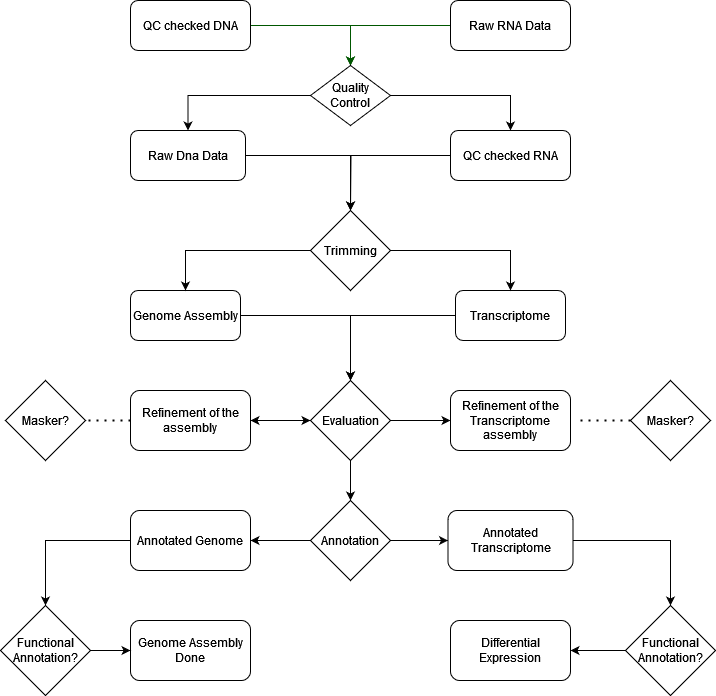

The diagram above was exported from draw.io. Its source (the exported page's mxGraphModel, read from the mxfile embedded in the PNG):
<mxGraphModel dx="1221" dy="811" grid="1" gridSize="10" guides="1" tooltips="1" connect="1" arrows="1" fold="1" page="1" pageScale="1" pageWidth="827" pageHeight="1169" math="0" shadow="0">
  <root>
    <mxCell id="WIyWlLk6GJQsqaUBKTNV-0" />
    <mxCell id="WIyWlLk6GJQsqaUBKTNV-1" parent="WIyWlLk6GJQsqaUBKTNV-0" />
    <mxCell id="Kvq7PjEBz1vlz8PYYkAB-0" style="edgeStyle=orthogonalEdgeStyle;rounded=0;orthogonalLoop=1;jettySize=auto;html=1;entryX=0.5;entryY=0;entryDx=0;entryDy=0;" parent="WIyWlLk6GJQsqaUBKTNV-1" source="Kvq7PjEBz1vlz8PYYkAB-1" target="Kvq7PjEBz1vlz8PYYkAB-26" edge="1">
      <mxGeometry relative="1" as="geometry" />
    </mxCell>
    <mxCell id="Kvq7PjEBz1vlz8PYYkAB-1" value="Raw Dna Data" style="rounded=1;whiteSpace=wrap;html=1;" parent="WIyWlLk6GJQsqaUBKTNV-1" vertex="1">
      <mxGeometry x="190" y="142" width="115" height="50" as="geometry" />
    </mxCell>
    <mxCell id="Kvq7PjEBz1vlz8PYYkAB-2" style="edgeStyle=orthogonalEdgeStyle;rounded=0;orthogonalLoop=1;jettySize=auto;html=1;entryX=0.5;entryY=0;entryDx=0;entryDy=0;strokeColor=#005700;fillColor=#008a00;" parent="WIyWlLk6GJQsqaUBKTNV-1" source="Kvq7PjEBz1vlz8PYYkAB-3" target="Kvq7PjEBz1vlz8PYYkAB-22" edge="1">
      <mxGeometry relative="1" as="geometry" />
    </mxCell>
    <mxCell id="Kvq7PjEBz1vlz8PYYkAB-3" value="QC checked DNA" style="rounded=1;whiteSpace=wrap;html=1;" parent="WIyWlLk6GJQsqaUBKTNV-1" vertex="1">
      <mxGeometry x="190" y="12" width="120" height="50" as="geometry" />
    </mxCell>
    <mxCell id="Kvq7PjEBz1vlz8PYYkAB-4" value="" style="edgeStyle=orthogonalEdgeStyle;rounded=0;orthogonalLoop=1;jettySize=auto;html=1;" parent="WIyWlLk6GJQsqaUBKTNV-1" source="Kvq7PjEBz1vlz8PYYkAB-5" target="Kvq7PjEBz1vlz8PYYkAB-41" edge="1">
      <mxGeometry relative="1" as="geometry" />
    </mxCell>
    <mxCell id="Kvq7PjEBz1vlz8PYYkAB-5" value="Genome Assembly" style="rounded=1;whiteSpace=wrap;html=1;" parent="WIyWlLk6GJQsqaUBKTNV-1" vertex="1">
      <mxGeometry x="190" y="302" width="110" height="50" as="geometry" />
    </mxCell>
    <mxCell id="Kvq7PjEBz1vlz8PYYkAB-6" value="" style="edgeStyle=orthogonalEdgeStyle;rounded=0;orthogonalLoop=1;jettySize=auto;html=1;" parent="WIyWlLk6GJQsqaUBKTNV-1" source="Kvq7PjEBz1vlz8PYYkAB-41" target="Kvq7PjEBz1vlz8PYYkAB-9" edge="1">
      <mxGeometry relative="1" as="geometry" />
    </mxCell>
    <mxCell id="Kvq7PjEBz1vlz8PYYkAB-7" value="" style="edgeStyle=orthogonalEdgeStyle;rounded=0;orthogonalLoop=1;jettySize=auto;html=1;" parent="WIyWlLk6GJQsqaUBKTNV-1" source="Kvq7PjEBz1vlz8PYYkAB-41" target="Kvq7PjEBz1vlz8PYYkAB-29" edge="1">
      <mxGeometry relative="1" as="geometry" />
    </mxCell>
    <mxCell id="Kvq7PjEBz1vlz8PYYkAB-8" value="" style="edgeStyle=orthogonalEdgeStyle;rounded=0;orthogonalLoop=1;jettySize=auto;html=1;" parent="WIyWlLk6GJQsqaUBKTNV-1" source="Kvq7PjEBz1vlz8PYYkAB-41" target="Kvq7PjEBz1vlz8PYYkAB-13" edge="1">
      <mxGeometry relative="1" as="geometry" />
    </mxCell>
    <mxCell id="Kvq7PjEBz1vlz8PYYkAB-9" value="Refinement of the assembly" style="whiteSpace=wrap;html=1;rounded=1;" parent="WIyWlLk6GJQsqaUBKTNV-1" vertex="1">
      <mxGeometry x="190" y="402" width="120" height="60" as="geometry" />
    </mxCell>
    <mxCell id="Kvq7PjEBz1vlz8PYYkAB-10" value="Masker?" style="rhombus;whiteSpace=wrap;html=1;" parent="WIyWlLk6GJQsqaUBKTNV-1" vertex="1">
      <mxGeometry x="65" y="392" width="80" height="80" as="geometry" />
    </mxCell>
    <mxCell id="Kvq7PjEBz1vlz8PYYkAB-11" value="" style="edgeStyle=orthogonalEdgeStyle;rounded=0;orthogonalLoop=1;jettySize=auto;html=1;" parent="WIyWlLk6GJQsqaUBKTNV-1" source="Kvq7PjEBz1vlz8PYYkAB-13" target="Kvq7PjEBz1vlz8PYYkAB-15" edge="1">
      <mxGeometry relative="1" as="geometry" />
    </mxCell>
    <mxCell id="Kvq7PjEBz1vlz8PYYkAB-12" value="" style="edgeStyle=orthogonalEdgeStyle;rounded=0;orthogonalLoop=1;jettySize=auto;html=1;" parent="WIyWlLk6GJQsqaUBKTNV-1" source="Kvq7PjEBz1vlz8PYYkAB-13" target="Kvq7PjEBz1vlz8PYYkAB-32" edge="1">
      <mxGeometry relative="1" as="geometry" />
    </mxCell>
    <mxCell id="Kvq7PjEBz1vlz8PYYkAB-13" value="Annotation" style="rhombus;whiteSpace=wrap;html=1;rounded=0;" parent="WIyWlLk6GJQsqaUBKTNV-1" vertex="1">
      <mxGeometry x="370" y="512" width="80" height="80" as="geometry" />
    </mxCell>
    <mxCell id="Kvq7PjEBz1vlz8PYYkAB-14" value="" style="edgeStyle=orthogonalEdgeStyle;rounded=0;orthogonalLoop=1;jettySize=auto;html=1;" parent="WIyWlLk6GJQsqaUBKTNV-1" source="Kvq7PjEBz1vlz8PYYkAB-15" target="Kvq7PjEBz1vlz8PYYkAB-43" edge="1">
      <mxGeometry relative="1" as="geometry" />
    </mxCell>
    <mxCell id="Kvq7PjEBz1vlz8PYYkAB-15" value="Annotated Genome" style="whiteSpace=wrap;html=1;rounded=1;" parent="WIyWlLk6GJQsqaUBKTNV-1" vertex="1">
      <mxGeometry x="190" y="522" width="120" height="60" as="geometry" />
    </mxCell>
    <mxCell id="Kvq7PjEBz1vlz8PYYkAB-16" value="Genome Assembly Done" style="rounded=1;whiteSpace=wrap;html=1;" parent="WIyWlLk6GJQsqaUBKTNV-1" vertex="1">
      <mxGeometry x="190" y="632" width="120" height="60" as="geometry" />
    </mxCell>
    <mxCell id="Kvq7PjEBz1vlz8PYYkAB-17" style="edgeStyle=none;curved=1;rounded=0;orthogonalLoop=1;jettySize=auto;html=1;exitX=1;exitY=1;exitDx=0;exitDy=0;fontSize=12;startSize=8;endSize=8;" parent="WIyWlLk6GJQsqaUBKTNV-1" edge="1">
      <mxGeometry relative="1" as="geometry">
        <mxPoint x="310" y="87" as="sourcePoint" />
        <mxPoint x="310" y="87" as="targetPoint" />
      </mxGeometry>
    </mxCell>
    <mxCell id="Kvq7PjEBz1vlz8PYYkAB-18" value="" style="edgeStyle=orthogonalEdgeStyle;rounded=0;orthogonalLoop=1;jettySize=auto;html=1;fillColor=#008a00;strokeColor=#005700;" parent="WIyWlLk6GJQsqaUBKTNV-1" source="Kvq7PjEBz1vlz8PYYkAB-19" target="Kvq7PjEBz1vlz8PYYkAB-22" edge="1">
      <mxGeometry relative="1" as="geometry" />
    </mxCell>
    <mxCell id="Kvq7PjEBz1vlz8PYYkAB-19" value="Raw RNA Data" style="rounded=1;whiteSpace=wrap;html=1;" parent="WIyWlLk6GJQsqaUBKTNV-1" vertex="1">
      <mxGeometry x="510" y="12" width="120" height="50" as="geometry" />
    </mxCell>
    <mxCell id="Kvq7PjEBz1vlz8PYYkAB-20" value="" style="edgeStyle=orthogonalEdgeStyle;rounded=0;orthogonalLoop=1;jettySize=auto;html=1;" parent="WIyWlLk6GJQsqaUBKTNV-1" source="Kvq7PjEBz1vlz8PYYkAB-22" target="Kvq7PjEBz1vlz8PYYkAB-24" edge="1">
      <mxGeometry relative="1" as="geometry" />
    </mxCell>
    <mxCell id="Kvq7PjEBz1vlz8PYYkAB-21" style="edgeStyle=orthogonalEdgeStyle;rounded=0;orthogonalLoop=1;jettySize=auto;html=1;entryX=0.5;entryY=0;entryDx=0;entryDy=0;" parent="WIyWlLk6GJQsqaUBKTNV-1" source="Kvq7PjEBz1vlz8PYYkAB-22" target="Kvq7PjEBz1vlz8PYYkAB-1" edge="1">
      <mxGeometry relative="1" as="geometry" />
    </mxCell>
    <mxCell id="Kvq7PjEBz1vlz8PYYkAB-22" value="Quality Control" style="rhombus;whiteSpace=wrap;html=1;" parent="WIyWlLk6GJQsqaUBKTNV-1" vertex="1">
      <mxGeometry x="370" y="77" width="80" height="60" as="geometry" />
    </mxCell>
    <mxCell id="Kvq7PjEBz1vlz8PYYkAB-23" style="edgeStyle=orthogonalEdgeStyle;rounded=0;orthogonalLoop=1;jettySize=auto;html=1;" parent="WIyWlLk6GJQsqaUBKTNV-1" source="Kvq7PjEBz1vlz8PYYkAB-24" edge="1">
      <mxGeometry relative="1" as="geometry">
        <mxPoint x="410" y="222" as="targetPoint" />
      </mxGeometry>
    </mxCell>
    <mxCell id="Kvq7PjEBz1vlz8PYYkAB-24" value="QC checked RNA" style="rounded=1;whiteSpace=wrap;html=1;" parent="WIyWlLk6GJQsqaUBKTNV-1" vertex="1">
      <mxGeometry x="510" y="142" width="120" height="50" as="geometry" />
    </mxCell>
    <mxCell id="Kvq7PjEBz1vlz8PYYkAB-25" style="edgeStyle=orthogonalEdgeStyle;rounded=0;orthogonalLoop=1;jettySize=auto;html=1;exitX=0;exitY=0.5;exitDx=0;exitDy=0;entryX=0.5;entryY=0;entryDx=0;entryDy=0;" parent="WIyWlLk6GJQsqaUBKTNV-1" source="Kvq7PjEBz1vlz8PYYkAB-26" target="Kvq7PjEBz1vlz8PYYkAB-5" edge="1">
      <mxGeometry relative="1" as="geometry" />
    </mxCell>
    <mxCell id="Kvq7PjEBz1vlz8PYYkAB-26" value="Trimming" style="rhombus;whiteSpace=wrap;html=1;rounded=0;" parent="WIyWlLk6GJQsqaUBKTNV-1" vertex="1">
      <mxGeometry x="370" y="222" width="80" height="80" as="geometry" />
    </mxCell>
    <mxCell id="Kvq7PjEBz1vlz8PYYkAB-27" style="edgeStyle=orthogonalEdgeStyle;rounded=0;orthogonalLoop=1;jettySize=auto;html=1;exitX=0;exitY=0.5;exitDx=0;exitDy=0;" parent="WIyWlLk6GJQsqaUBKTNV-1" source="Kvq7PjEBz1vlz8PYYkAB-28" target="Kvq7PjEBz1vlz8PYYkAB-41" edge="1">
      <mxGeometry relative="1" as="geometry" />
    </mxCell>
    <mxCell id="Kvq7PjEBz1vlz8PYYkAB-28" value="Transcriptome" style="rounded=1;whiteSpace=wrap;html=1;" parent="WIyWlLk6GJQsqaUBKTNV-1" vertex="1">
      <mxGeometry x="515" y="302" width="110" height="50" as="geometry" />
    </mxCell>
    <mxCell id="Kvq7PjEBz1vlz8PYYkAB-29" value="Refinement of the Transcriptome assembly" style="whiteSpace=wrap;html=1;rounded=1;" parent="WIyWlLk6GJQsqaUBKTNV-1" vertex="1">
      <mxGeometry x="510" y="402" width="120" height="60" as="geometry" />
    </mxCell>
    <mxCell id="Kvq7PjEBz1vlz8PYYkAB-30" value="Masker?" style="rhombus;whiteSpace=wrap;html=1;" parent="WIyWlLk6GJQsqaUBKTNV-1" vertex="1">
      <mxGeometry x="690" y="392" width="80" height="80" as="geometry" />
    </mxCell>
    <mxCell id="Kvq7PjEBz1vlz8PYYkAB-31" value="" style="edgeStyle=orthogonalEdgeStyle;rounded=0;orthogonalLoop=1;jettySize=auto;html=1;" parent="WIyWlLk6GJQsqaUBKTNV-1" source="Kvq7PjEBz1vlz8PYYkAB-32" target="Kvq7PjEBz1vlz8PYYkAB-34" edge="1">
      <mxGeometry relative="1" as="geometry" />
    </mxCell>
    <mxCell id="Kvq7PjEBz1vlz8PYYkAB-32" value="Annotated Transcriptome" style="whiteSpace=wrap;html=1;rounded=1;" parent="WIyWlLk6GJQsqaUBKTNV-1" vertex="1">
      <mxGeometry x="507.5" y="522" width="125" height="60" as="geometry" />
    </mxCell>
    <mxCell id="Kvq7PjEBz1vlz8PYYkAB-33" value="" style="edgeStyle=orthogonalEdgeStyle;rounded=0;orthogonalLoop=1;jettySize=auto;html=1;" parent="WIyWlLk6GJQsqaUBKTNV-1" source="Kvq7PjEBz1vlz8PYYkAB-34" target="Kvq7PjEBz1vlz8PYYkAB-35" edge="1">
      <mxGeometry relative="1" as="geometry" />
    </mxCell>
    <mxCell id="Kvq7PjEBz1vlz8PYYkAB-34" value="Functional Annotation?" style="rhombus;whiteSpace=wrap;html=1;" parent="WIyWlLk6GJQsqaUBKTNV-1" vertex="1">
      <mxGeometry x="685" y="617" width="90" height="90" as="geometry" />
    </mxCell>
    <mxCell id="Kvq7PjEBz1vlz8PYYkAB-35" value="Differential Expression" style="rounded=1;whiteSpace=wrap;html=1;" parent="WIyWlLk6GJQsqaUBKTNV-1" vertex="1">
      <mxGeometry x="510" y="632" width="120" height="60" as="geometry" />
    </mxCell>
    <mxCell id="Kvq7PjEBz1vlz8PYYkAB-36" style="edgeStyle=none;curved=1;rounded=0;orthogonalLoop=1;jettySize=auto;html=1;exitX=1;exitY=1;exitDx=0;exitDy=0;fontSize=12;startSize=8;endSize=8;" parent="WIyWlLk6GJQsqaUBKTNV-1" source="Kvq7PjEBz1vlz8PYYkAB-22" target="Kvq7PjEBz1vlz8PYYkAB-22" edge="1">
      <mxGeometry relative="1" as="geometry" />
    </mxCell>
    <mxCell id="Kvq7PjEBz1vlz8PYYkAB-37" style="edgeStyle=orthogonalEdgeStyle;rounded=0;orthogonalLoop=1;jettySize=auto;html=1;entryX=0.5;entryY=0;entryDx=0;entryDy=0;" parent="WIyWlLk6GJQsqaUBKTNV-1" source="Kvq7PjEBz1vlz8PYYkAB-26" target="Kvq7PjEBz1vlz8PYYkAB-28" edge="1">
      <mxGeometry relative="1" as="geometry" />
    </mxCell>
    <mxCell id="Kvq7PjEBz1vlz8PYYkAB-38" value="" style="endArrow=none;dashed=1;html=1;dashPattern=1 3;strokeWidth=2;rounded=0;exitX=0;exitY=0.5;exitDx=0;exitDy=0;entryX=1.083;entryY=0.5;entryDx=0;entryDy=0;entryPerimeter=0;" parent="WIyWlLk6GJQsqaUBKTNV-1" source="Kvq7PjEBz1vlz8PYYkAB-30" target="Kvq7PjEBz1vlz8PYYkAB-29" edge="1">
      <mxGeometry width="50" height="50" relative="1" as="geometry">
        <mxPoint x="690" y="412" as="sourcePoint" />
        <mxPoint x="650" y="412" as="targetPoint" />
        <Array as="points">
          <mxPoint x="680" y="432" />
        </Array>
      </mxGeometry>
    </mxCell>
    <mxCell id="Kvq7PjEBz1vlz8PYYkAB-39" value="" style="endArrow=none;dashed=1;html=1;dashPattern=1 3;strokeWidth=2;rounded=0;entryX=1;entryY=0.5;entryDx=0;entryDy=0;exitX=0;exitY=0.5;exitDx=0;exitDy=0;" parent="WIyWlLk6GJQsqaUBKTNV-1" source="Kvq7PjEBz1vlz8PYYkAB-9" target="Kvq7PjEBz1vlz8PYYkAB-10" edge="1">
      <mxGeometry width="50" height="50" relative="1" as="geometry">
        <mxPoint x="410" y="392" as="sourcePoint" />
        <mxPoint x="460" y="342" as="targetPoint" />
        <Array as="points">
          <mxPoint x="170" y="432" />
        </Array>
      </mxGeometry>
    </mxCell>
    <mxCell id="Kvq7PjEBz1vlz8PYYkAB-40" value="" style="edgeStyle=orthogonalEdgeStyle;rounded=0;orthogonalLoop=1;jettySize=auto;html=1;" parent="WIyWlLk6GJQsqaUBKTNV-1" source="Kvq7PjEBz1vlz8PYYkAB-9" target="Kvq7PjEBz1vlz8PYYkAB-41" edge="1">
      <mxGeometry relative="1" as="geometry">
        <mxPoint x="335" y="432" as="sourcePoint" />
        <mxPoint x="420" y="512" as="targetPoint" />
      </mxGeometry>
    </mxCell>
    <mxCell id="Kvq7PjEBz1vlz8PYYkAB-41" value="Evaluation" style="rhombus;whiteSpace=wrap;html=1;rounded=0;" parent="WIyWlLk6GJQsqaUBKTNV-1" vertex="1">
      <mxGeometry x="370" y="392" width="80" height="80" as="geometry" />
    </mxCell>
    <mxCell id="Kvq7PjEBz1vlz8PYYkAB-42" value="" style="edgeStyle=orthogonalEdgeStyle;rounded=0;orthogonalLoop=1;jettySize=auto;html=1;" parent="WIyWlLk6GJQsqaUBKTNV-1" source="Kvq7PjEBz1vlz8PYYkAB-43" target="Kvq7PjEBz1vlz8PYYkAB-16" edge="1">
      <mxGeometry relative="1" as="geometry" />
    </mxCell>
    <mxCell id="Kvq7PjEBz1vlz8PYYkAB-43" value="Functional Annotation?" style="rhombus;whiteSpace=wrap;html=1;" parent="WIyWlLk6GJQsqaUBKTNV-1" vertex="1">
      <mxGeometry x="60" y="617" width="90" height="90" as="geometry" />
    </mxCell>
  </root>
</mxGraphModel>